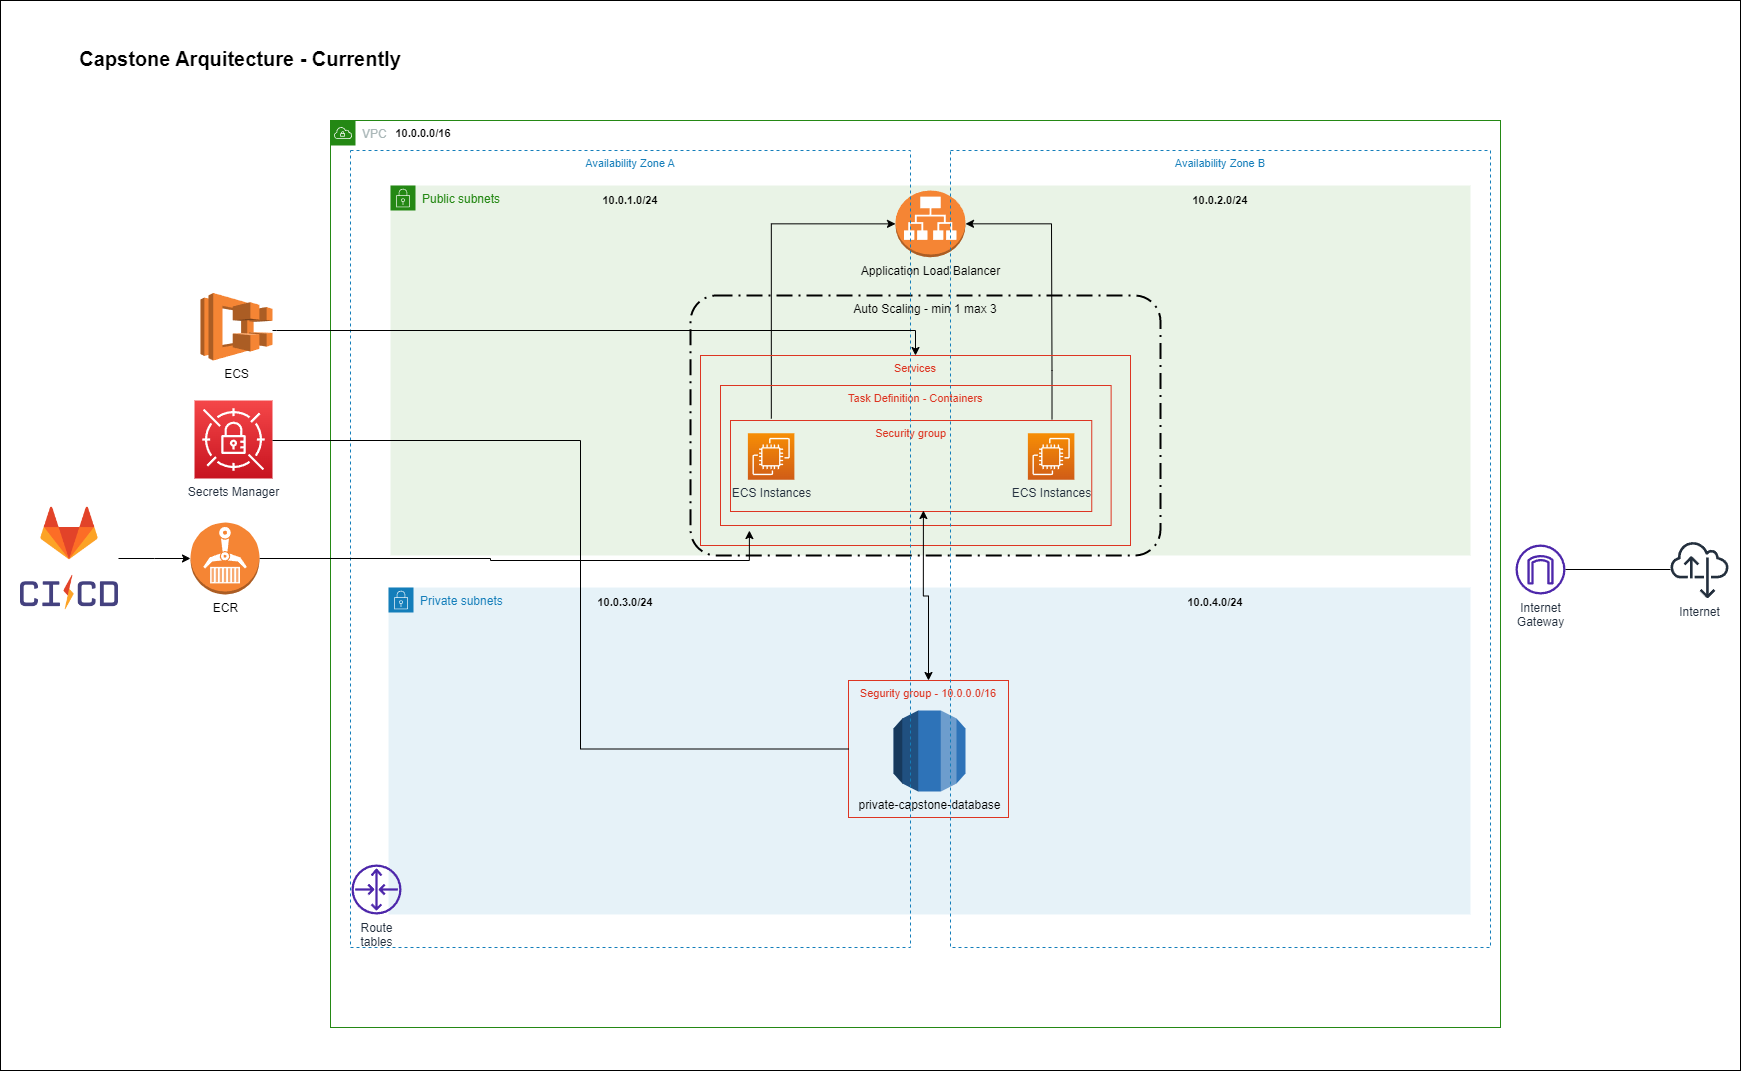

The diagram above was exported from draw.io. Its source (the exported page's mxGraphModel, read from the mxfile embedded in the PNG):
<mxGraphModel dx="3217" dy="158" grid="1" gridSize="10" guides="1" tooltips="1" connect="1" arrows="1" fold="1" page="1" pageScale="1" pageWidth="827" pageHeight="1169" math="0" shadow="0">
  <root>
    <mxCell id="0" />
    <mxCell id="1" parent="0" />
    <mxCell id="2" value="" style="rounded=0;whiteSpace=wrap;html=1;" vertex="1" parent="1">
      <mxGeometry x="-460" y="1600" width="1740" height="1070" as="geometry" />
    </mxCell>
    <mxCell id="3" value="VPC" style="points=[[0,0],[0.25,0],[0.5,0],[0.75,0],[1,0],[1,0.25],[1,0.5],[1,0.75],[1,1],[0.75,1],[0.5,1],[0.25,1],[0,1],[0,0.75],[0,0.5],[0,0.25]];outlineConnect=0;gradientColor=none;html=1;whiteSpace=wrap;fontSize=12;fontStyle=0;container=1;pointerEvents=0;collapsible=0;recursiveResize=0;shape=mxgraph.aws4.group;grIcon=mxgraph.aws4.group_vpc;strokeColor=#248814;fillColor=none;verticalAlign=top;align=left;spacingLeft=30;fontColor=#AAB7B8;dashed=0;" vertex="1" parent="1">
      <mxGeometry x="-130" y="1720" width="1170" height="907" as="geometry" />
    </mxCell>
    <mxCell id="4" value="Private subnets" style="points=[[0,0],[0.25,0],[0.5,0],[0.75,0],[1,0],[1,0.25],[1,0.5],[1,0.75],[1,1],[0.75,1],[0.5,1],[0.25,1],[0,1],[0,0.75],[0,0.5],[0,0.25]];outlineConnect=0;gradientColor=none;html=1;whiteSpace=wrap;fontSize=12;fontStyle=0;container=1;pointerEvents=0;collapsible=0;recursiveResize=0;shape=mxgraph.aws4.group;grIcon=mxgraph.aws4.group_security_group;grStroke=0;strokeColor=#147EBA;fillColor=#E6F2F8;verticalAlign=top;align=left;spacingLeft=30;fontColor=#147EBA;dashed=0;" vertex="1" parent="3">
      <mxGeometry x="58" y="467" width="1082" height="327" as="geometry" />
    </mxCell>
    <mxCell id="5" value="Segurity group - 10.0.0.0/16" style="fillColor=none;strokeColor=#DD3522;verticalAlign=top;fontStyle=0;fontColor=#DD3522;fontSize=11;" vertex="1" parent="4">
      <mxGeometry x="460" y="93" width="160" height="137" as="geometry" />
    </mxCell>
    <mxCell id="6" value="private-capstone-database" style="outlineConnect=0;dashed=0;verticalLabelPosition=bottom;verticalAlign=top;align=center;html=1;shape=mxgraph.aws3.rds;fillColor=#2E73B8;gradientColor=none;" vertex="1" parent="4">
      <mxGeometry x="505" y="123" width="72" height="81" as="geometry" />
    </mxCell>
    <mxCell id="7" value="Public subnets" style="points=[[0,0],[0.25,0],[0.5,0],[0.75,0],[1,0],[1,0.25],[1,0.5],[1,0.75],[1,1],[0.75,1],[0.5,1],[0.25,1],[0,1],[0,0.75],[0,0.5],[0,0.25]];outlineConnect=0;gradientColor=none;html=1;whiteSpace=wrap;fontSize=12;fontStyle=0;container=1;pointerEvents=0;collapsible=0;recursiveResize=0;shape=mxgraph.aws4.group;grIcon=mxgraph.aws4.group_security_group;grStroke=0;strokeColor=#248814;fillColor=#E9F3E6;verticalAlign=top;align=left;spacingLeft=30;fontColor=#248814;dashed=0;" vertex="1" parent="3">
      <mxGeometry x="60" y="65" width="1080" height="370" as="geometry" />
    </mxCell>
    <mxCell id="8" value="Auto Scaling - min 1 max 3" style="rounded=1;arcSize=10;dashed=1;fillColor=none;gradientColor=none;dashPattern=8 3 1 3;strokeWidth=2;verticalAlign=top;" vertex="1" parent="7">
      <mxGeometry x="300" y="110" width="470" height="260" as="geometry" />
    </mxCell>
    <mxCell id="9" value="Application Load Balancer" style="outlineConnect=0;dashed=0;verticalLabelPosition=bottom;verticalAlign=top;align=center;html=1;shape=mxgraph.aws3.application_load_balancer;fillColor=#F58534;gradientColor=none;" vertex="1" parent="7">
      <mxGeometry x="505" y="5" width="70" height="66.75" as="geometry" />
    </mxCell>
    <mxCell id="10" value="Security group" style="fillColor=none;strokeColor=#DD3522;verticalAlign=top;fontStyle=0;fontColor=#DD3522;fontSize=11;" vertex="1" parent="7">
      <mxGeometry x="340" y="235" width="361.25" height="91" as="geometry" />
    </mxCell>
    <mxCell id="11" value="" style="edgeStyle=orthogonalEdgeStyle;rounded=0;orthogonalLoop=1;jettySize=auto;html=1;exitX=0.89;exitY=-0.013;exitDx=0;exitDy=0;exitPerimeter=0;" edge="1" parent="7" source="10" target="9">
      <mxGeometry relative="1" as="geometry">
        <mxPoint x="541" y="221" as="sourcePoint" />
        <Array as="points">
          <mxPoint x="662" y="185" />
          <mxPoint x="661" y="85" />
        </Array>
      </mxGeometry>
    </mxCell>
    <mxCell id="12" style="edgeStyle=orthogonalEdgeStyle;rounded=0;orthogonalLoop=1;jettySize=auto;html=1;entryX=0;entryY=0.5;entryDx=0;entryDy=0;entryPerimeter=0;exitX=0.113;exitY=-0.021;exitDx=0;exitDy=0;exitPerimeter=0;" edge="1" parent="7" source="10" target="9">
      <mxGeometry relative="1" as="geometry">
        <Array as="points">
          <mxPoint x="381" y="38" />
        </Array>
        <mxPoint x="380.62068965517255" y="221" as="sourcePoint" />
      </mxGeometry>
    </mxCell>
    <mxCell id="13" value="Task Definition - Containers" style="fillColor=none;strokeColor=#DD3522;verticalAlign=top;fontStyle=0;fontColor=#DD3522;fontSize=11;" vertex="1" parent="7">
      <mxGeometry x="330" y="200" width="390.63" height="140" as="geometry" />
    </mxCell>
    <mxCell id="14" value="Services" style="fillColor=none;strokeColor=#DD3522;verticalAlign=top;fontStyle=0;fontColor=#DD3522;fontSize=11;" vertex="1" parent="7">
      <mxGeometry x="310" y="170" width="430" height="190" as="geometry" />
    </mxCell>
    <mxCell id="15" value="&lt;b&gt;&lt;font style=&quot;font-size: 11px&quot;&gt;10.0.0.0/16&lt;/font&gt;&lt;/b&gt;" style="text;html=1;strokeColor=none;fillColor=none;align=center;verticalAlign=middle;whiteSpace=wrap;rounded=0;" vertex="1" parent="3">
      <mxGeometry x="58" y="3" width="70" height="20" as="geometry" />
    </mxCell>
    <mxCell id="16" value="&lt;b&gt;&lt;font style=&quot;font-size: 11px&quot;&gt;10.0.1.0/24&lt;br&gt;&lt;/font&gt;&lt;/b&gt;" style="text;html=1;strokeColor=none;fillColor=none;align=center;verticalAlign=middle;whiteSpace=wrap;rounded=0;" vertex="1" parent="3">
      <mxGeometry x="265" y="65" width="70" height="30" as="geometry" />
    </mxCell>
    <mxCell id="17" value="&lt;b style=&quot;border-color: var(--border-color);&quot;&gt;&lt;font style=&quot;border-color: var(--border-color); font-size: 11px;&quot;&gt;10.0.3.0/24&lt;/font&gt;&lt;/b&gt;&lt;b&gt;&lt;font style=&quot;font-size: 11px&quot;&gt;&lt;br&gt;&lt;/font&gt;&lt;/b&gt;" style="text;html=1;strokeColor=none;fillColor=none;align=center;verticalAlign=middle;whiteSpace=wrap;rounded=0;" vertex="1" parent="3">
      <mxGeometry x="260" y="467" width="70" height="30" as="geometry" />
    </mxCell>
    <mxCell id="18" value="Route &lt;br&gt;tables" style="sketch=0;outlineConnect=0;fontColor=#232F3E;gradientColor=none;fillColor=#4D27AA;strokeColor=none;dashed=0;verticalLabelPosition=bottom;verticalAlign=top;align=center;html=1;fontSize=12;fontStyle=0;aspect=fixed;pointerEvents=1;shape=mxgraph.aws4.router;" vertex="1" parent="3">
      <mxGeometry x="21" y="744" width="50" height="50" as="geometry" />
    </mxCell>
    <mxCell id="19" value="ECS Instances" style="sketch=0;points=[[0,0,0],[0.25,0,0],[0.5,0,0],[0.75,0,0],[1,0,0],[0,1,0],[0.25,1,0],[0.5,1,0],[0.75,1,0],[1,1,0],[0,0.25,0],[0,0.5,0],[0,0.75,0],[1,0.25,0],[1,0.5,0],[1,0.75,0]];outlineConnect=0;fontColor=#232F3E;gradientColor=#F78E04;gradientDirection=north;fillColor=#D05C17;strokeColor=#ffffff;dashed=0;verticalLabelPosition=bottom;verticalAlign=top;align=center;html=1;fontSize=12;fontStyle=0;aspect=fixed;shape=mxgraph.aws4.resourceIcon;resIcon=mxgraph.aws4.ec2;" vertex="1" parent="3">
      <mxGeometry x="417.38" y="312.75" width="46.5" height="46.5" as="geometry" />
    </mxCell>
    <mxCell id="20" value="&lt;b style=&quot;border-color: var(--border-color);&quot;&gt;&lt;font style=&quot;border-color: var(--border-color); font-size: 11px;&quot;&gt;10.0.2.0/24&lt;/font&gt;&lt;/b&gt;&lt;b&gt;&lt;font style=&quot;font-size: 11px&quot;&gt;&lt;br&gt;&lt;/font&gt;&lt;/b&gt;" style="text;html=1;strokeColor=none;fillColor=none;align=center;verticalAlign=middle;whiteSpace=wrap;rounded=0;" vertex="1" parent="3">
      <mxGeometry x="855" y="65" width="70" height="30" as="geometry" />
    </mxCell>
    <mxCell id="21" value="&lt;b style=&quot;border-color: var(--border-color);&quot;&gt;&lt;font style=&quot;border-color: var(--border-color); font-size: 11px;&quot;&gt;10.0.4.0/24&lt;/font&gt;&lt;/b&gt;&lt;b&gt;&lt;font style=&quot;font-size: 11px&quot;&gt;&lt;br&gt;&lt;/font&gt;&lt;/b&gt;" style="text;html=1;strokeColor=none;fillColor=none;align=center;verticalAlign=middle;whiteSpace=wrap;rounded=0;" vertex="1" parent="3">
      <mxGeometry x="850" y="467" width="70" height="30" as="geometry" />
    </mxCell>
    <mxCell id="22" value="ECS Instances" style="sketch=0;points=[[0,0,0],[0.25,0,0],[0.5,0,0],[0.75,0,0],[1,0,0],[0,1,0],[0.25,1,0],[0.5,1,0],[0.75,1,0],[1,1,0],[0,0.25,0],[0,0.5,0],[0,0.75,0],[1,0.25,0],[1,0.5,0],[1,0.75,0]];outlineConnect=0;fontColor=#232F3E;gradientColor=#F78E04;gradientDirection=north;fillColor=#D05C17;strokeColor=#ffffff;dashed=0;verticalLabelPosition=bottom;verticalAlign=top;align=center;html=1;fontSize=12;fontStyle=0;aspect=fixed;shape=mxgraph.aws4.resourceIcon;resIcon=mxgraph.aws4.ec2;" vertex="1" parent="3">
      <mxGeometry x="697.38" y="312.75" width="46.5" height="46.5" as="geometry" />
    </mxCell>
    <mxCell id="23" style="edgeStyle=orthogonalEdgeStyle;rounded=0;orthogonalLoop=1;jettySize=auto;html=1;entryX=0.534;entryY=0.989;entryDx=0;entryDy=0;entryPerimeter=0;startArrow=classic;startFill=1;" edge="1" parent="3" source="5" target="10">
      <mxGeometry relative="1" as="geometry" />
    </mxCell>
    <mxCell id="24" value="Availability Zone A" style="fillColor=none;strokeColor=#147EBA;dashed=1;verticalAlign=top;fontStyle=0;fontColor=#147EBA;fontSize=11;" vertex="1" parent="3">
      <mxGeometry x="20" y="30" width="560" height="797" as="geometry" />
    </mxCell>
    <mxCell id="25" value="Availability Zone B" style="fillColor=none;strokeColor=#147EBA;dashed=1;verticalAlign=top;fontStyle=0;fontColor=#147EBA;fontSize=11;" vertex="1" parent="3">
      <mxGeometry x="620" y="30" width="540" height="797" as="geometry" />
    </mxCell>
    <mxCell id="26" value="Internet&lt;br&gt;Gateway" style="sketch=0;outlineConnect=0;fontColor=#232F3E;gradientColor=none;fillColor=#4D27AA;strokeColor=none;dashed=0;verticalLabelPosition=bottom;verticalAlign=top;align=center;html=1;fontSize=12;fontStyle=0;aspect=fixed;pointerEvents=1;shape=mxgraph.aws4.internet_gateway;" vertex="1" parent="1">
      <mxGeometry x="1055" y="2144" width="50" height="50" as="geometry" />
    </mxCell>
    <mxCell id="27" value="Internet" style="sketch=0;outlineConnect=0;fontColor=#232F3E;gradientColor=none;fillColor=#232F3D;strokeColor=none;dashed=0;verticalLabelPosition=bottom;verticalAlign=top;align=center;html=1;fontSize=12;fontStyle=0;aspect=fixed;pointerEvents=1;shape=mxgraph.aws4.internet_alt22;" vertex="1" parent="1">
      <mxGeometry x="1210" y="2140" width="58" height="58" as="geometry" />
    </mxCell>
    <mxCell id="28" style="edgeStyle=orthogonalEdgeStyle;rounded=0;orthogonalLoop=1;jettySize=auto;html=1;endArrow=none;endFill=0;" edge="1" source="26" target="27" parent="1">
      <mxGeometry relative="1" as="geometry" />
    </mxCell>
    <mxCell id="29" value="&lt;b&gt;&lt;font style=&quot;font-size: 20px&quot;&gt;Capstone Arquitecture - Currently&lt;/font&gt;&lt;/b&gt;" style="text;html=1;strokeColor=none;fillColor=none;align=center;verticalAlign=middle;whiteSpace=wrap;rounded=0;fontSize=10;" vertex="1" parent="1">
      <mxGeometry x="-420" y="1643" width="400" height="30" as="geometry" />
    </mxCell>
    <mxCell id="30" style="edgeStyle=orthogonalEdgeStyle;rounded=0;orthogonalLoop=1;jettySize=auto;html=1;entryX=0.074;entryY=1.036;entryDx=0;entryDy=0;entryPerimeter=0;" edge="1" source="31" target="13" parent="1">
      <mxGeometry relative="1" as="geometry">
        <Array as="points">
          <mxPoint x="30" y="2158" />
          <mxPoint x="30" y="2160" />
          <mxPoint x="289" y="2160" />
        </Array>
      </mxGeometry>
    </mxCell>
    <mxCell id="31" value="ECR" style="outlineConnect=0;dashed=0;verticalLabelPosition=bottom;verticalAlign=top;align=center;html=1;shape=mxgraph.aws3.ecr;fillColor=#F58534;gradientColor=none;" vertex="1" parent="1">
      <mxGeometry x="-270" y="2122" width="69" height="72" as="geometry" />
    </mxCell>
    <mxCell id="32" style="edgeStyle=orthogonalEdgeStyle;rounded=0;orthogonalLoop=1;jettySize=auto;html=1;entryX=0;entryY=0.5;entryDx=0;entryDy=0;entryPerimeter=0;" edge="1" source="33" target="31" parent="1">
      <mxGeometry relative="1" as="geometry" />
    </mxCell>
    <mxCell id="33" value="" style="shape=image;verticalLabelPosition=bottom;labelBackgroundColor=default;verticalAlign=top;aspect=fixed;imageAspect=0;image=https://secrethub.io/img/gitlab-ci.png;" vertex="1" parent="1">
      <mxGeometry x="-440" y="2103.25" width="97.98" height="109.5" as="geometry" />
    </mxCell>
    <mxCell id="34" style="edgeStyle=orthogonalEdgeStyle;rounded=0;orthogonalLoop=1;jettySize=auto;html=1;" edge="1" source="35" target="14" parent="1">
      <mxGeometry relative="1" as="geometry">
        <Array as="points">
          <mxPoint x="-184" y="1930" />
          <mxPoint x="455" y="1930" />
        </Array>
      </mxGeometry>
    </mxCell>
    <mxCell id="35" value="ECS" style="outlineConnect=0;dashed=0;verticalLabelPosition=bottom;verticalAlign=top;align=center;html=1;shape=mxgraph.aws3.ecs;fillColor=#F58534;gradientColor=none;" vertex="1" parent="1">
      <mxGeometry x="-260" y="1892.5" width="72" height="67.5" as="geometry" />
    </mxCell>
    <mxCell id="36" value="Secrets Manager" style="sketch=0;points=[[0,0,0],[0.25,0,0],[0.5,0,0],[0.75,0,0],[1,0,0],[0,1,0],[0.25,1,0],[0.5,1,0],[0.75,1,0],[1,1,0],[0,0.25,0],[0,0.5,0],[0,0.75,0],[1,0.25,0],[1,0.5,0],[1,0.75,0]];outlineConnect=0;fontColor=#232F3E;gradientColor=#F54749;gradientDirection=north;fillColor=#C7131F;strokeColor=#ffffff;dashed=0;verticalLabelPosition=bottom;verticalAlign=top;align=center;html=1;fontSize=12;fontStyle=0;aspect=fixed;shape=mxgraph.aws4.resourceIcon;resIcon=mxgraph.aws4.secrets_manager;" vertex="1" parent="1">
      <mxGeometry x="-266" y="2000" width="78" height="78" as="geometry" />
    </mxCell>
    <mxCell id="37" style="edgeStyle=orthogonalEdgeStyle;rounded=0;orthogonalLoop=1;jettySize=auto;html=1;entryX=1;entryY=0.5;entryDx=0;entryDy=0;entryPerimeter=0;endArrow=none;endFill=0;" edge="1" source="5" target="36" parent="1">
      <mxGeometry relative="1" as="geometry">
        <Array as="points">
          <mxPoint x="120" y="2349" />
          <mxPoint x="120" y="2040" />
        </Array>
      </mxGeometry>
    </mxCell>
  </root>
</mxGraphModel>